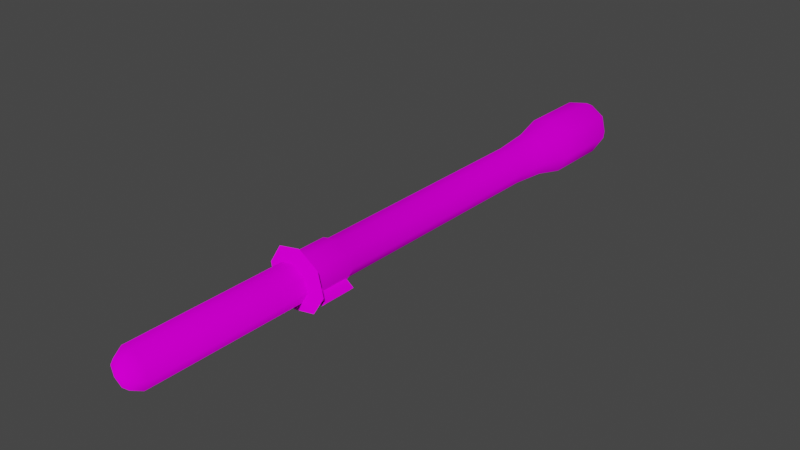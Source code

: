 # Source: w_StunStick.blend  (saved by Blender 3.6.11; exported with 4.5.12 LTS)
import bpy
from mathutils import Matrix  # noqa: F401  (used for matrix-valued properties, if any)

bpy.ops.wm.read_factory_settings(use_empty=True)
scene = bpy.context.scene
scene.name = 'Stunbaton_reference'

# ---- images (referenced by path relative to the original .blend; pixels are not part of the script)
import os
ASSET_DIR = os.environ.get("B2B_ASSET_DIR", "")  # directory of the original .blend (textures are referenced by path, not embedded)
HERE = os.path.dirname(os.path.abspath(__file__))  # packed textures are extracted next to this script under _unpacked/

def load_image(name, relpath, width, height, colorspace="sRGB"):
    """Load a texture the original file referenced (path relative to the .blend, or extracted next to this script)."""
    p = next((c for c in (os.path.join(HERE, relpath), os.path.join(ASSET_DIR, relpath)) if relpath and os.path.exists(c)), "")
    if p:
        img = bpy.data.images.load(p, check_existing=True)
        img.name = name
    else:  # same state as the original file: an image datablock whose file is absent (Cycles renders it pink)
        img = bpy.data.images.new(name, width, height)
        img.source = "FILE"
        img.filepath = "//" + (relpath or name)
    img.colorspace_settings.name = colorspace
    return img
img_stunbaton_png = load_image('stunbaton.png', 'stunbaton.png', 1024, 1024, 'sRGB')

# ---- materials (node trees are filled in below, after node groups)
mat_stunbaton = bpy.data.materials.new('stunbaton')
mat_stunbaton.use_transparent_shadow = False
mat_stunbaton.diffuse_color = (0.5608, 0.9698, 0.4529, 1.0)

# ---- material node trees
mat_stunbaton.use_nodes = True; mat_stunbaton.node_tree.nodes.clear()
_N = mat_stunbaton.node_tree.nodes; _L = mat_stunbaton.node_tree.links
n0 = _N.new('ShaderNodeBsdfPrincipled'); n0.name = 'Principled BSDF'; n0.location = (10, 300)
n0.distribution = 'GGX'
n0.subsurface_method = 'RANDOM_WALK_SKIN'
n0.inputs[3].default_value = 1.45
n0.inputs[13].default_value = 0.0
n0.inputs[27].default_value = (0.0, 0.0, 0.0, 1.0)
n0.inputs[28].default_value = 1.0
n1 = _N.new('ShaderNodeOutputMaterial'); n1.name = 'Material Output'; n1.location = (300, 300)
n2 = _N.new('ShaderNodeTexImage'); n2.name = 'Image Texture'; n2.location = (-280, 280)
n2.image = img_stunbaton_png
_L.new(n0.outputs[0], n1.inputs[0])
_L.new(n2.outputs[0], n0.inputs[0])
n1.is_active_output = True

# ---- world
world_world = bpy.data.worlds.new('World'); scene.world = world_world
world_world.use_nodes = True; world_world.node_tree.nodes.clear()
_N = world_world.node_tree.nodes; _L = world_world.node_tree.links
n0 = _N.new('ShaderNodeOutputWorld'); n0.name = 'World Output'; n0.location = (300, 300)
n1 = _N.new('ShaderNodeBackground'); n1.name = 'Background'; n1.location = (10, 300)
n1.inputs[0].default_value = (0.05088, 0.05088, 0.05088, 1.0)
_L.new(n1.outputs[0], n0.inputs[0])
n0.is_active_output = True
world_world.color = (0.05088, 0.05088, 0.05088)
world_world.use_sun_shadow = False
world_world.sun_shadow_jitter_overblur = 0.0

# ---- meshes
me_stunbaton_reference = bpy.data.meshes.new('Stunbaton_reference')
me_stunbaton_reference.from_pydata([(1.277, -2.345, -0.07401), (1.223, -3.554, -0.1096), (1.097, -2.332, -0.2452), (1.043, -3.541, -0.2806), (0.7646, 11.49, -0.1045), (0.3085, 11.95, 0.4891), (0.8285, 11.94, 0.1557), (0.6605, 9.138, -0.1741), (-0.02115, 9.155, 0.2628), (0.08292, 11.51, 0.3324), (0.1759, 11.94, 1.092), (-0.09092, 11.49, 1.123), (0.5084, 11.91, 1.612), (0.3449, 11.45, 1.805), (1.111, 11.88, 1.744), (1.135, 11.41, 1.978), (1.631, 11.86, 1.411), (1.817, 11.4, 1.541), (1.764, 11.88, 0.8075), (1.991, 11.41, 0.7498), (1.431, 11.91, 0.2876), (1.555, 11.45, 0.06838), (1.451, 9.098, -0.001242), (-0.195, 9.139, 1.054), (0.2408, 9.1, 1.735), (1.031, 9.06, 1.908), (1.713, 9.043, 1.471), (1.886, 9.058, 0.6802), (1.041, -2.067, 0.4141), (0.7531, -2.041, -0.0361), (1.144, 6.8, 0.2253), (1.432, 6.774, 0.6756), (1.263, 8.079, 0.1732), (1.596, 8.049, 0.6941), (0.9262, -2.077, 0.9366), (1.317, 6.764, 1.198), (0.4758, -2.066, 1.225), (0.8666, 6.775, 1.487), (-0.04627, -2.039, 1.111), (0.3445, 6.801, 1.373), (-0.3342, -2.013, 0.6609), (0.05655, 6.827, 0.9223), (-0.2194, -2.003, 0.1384), (0.1714, 6.838, 0.3998), (0.231, -2.014, -0.1503), (0.6218, 6.826, 0.1111), (0.1381, 8.123, 0.3751), (0.6591, 8.11, 0.0411), (0.00528, 8.111, 0.9795), (0.3384, 8.081, 1.5), (0.9423, 8.05, 1.632), (1.463, 8.037, 1.299), (0.907, -3.546, 0.1111), (0.769, -3.534, -0.1046), (0.8228, -2.325, -0.06931), (0.961, -2.338, 0.1467), (1.057, -3.686, 0.3507), (0.7324, -3.656, -0.1567), (0.4085, -9.836, -0.2666), (0.6965, -9.862, 0.1836), (0.4736, -10.23, 0.2095), (0.2721, -10.21, -0.1056), (-0.1135, -9.809, -0.3809), (-0.3062, -3.968, 0.08025), (0.1442, -3.979, -0.2084), (-0.5639, -9.798, -0.09216), (-0.4211, -3.978, 0.6028), (-0.6788, -9.808, 0.4303), (-0.1331, -4.004, 1.053), (-0.3908, -9.834, 0.8806), (0.389, -4.031, 1.167), (0.1313, -9.861, 0.9948), (0.8393, -4.042, 0.8785), (0.5816, -9.872, 0.7061), (0.9542, -4.032, 0.356), (0.6662, -4.006, -0.09421), (-0.09339, -10.19, -0.1856), (-0.01533, -10.38, 0.2908), (0.3932, -10.24, 0.5753), (0.07797, -10.23, 0.7774), (-0.2875, -10.21, 0.6974), (-0.489, -10.19, 0.3822), (-0.4087, -10.18, 0.01649), (0.2084, -2.167, -0.2431), (-0.2997, -2.154, 0.08258), (-0.4293, -2.166, 0.6721), (-0.1044, -2.195, 1.18), (0.4846, -2.225, 1.309), (0.9927, -2.238, 0.9832), (1.122, -2.226, 0.3937), (0.7974, -2.197, -0.1142), (0.1441, -3.626, -0.2854), (0.9275, -3.697, 0.9395), (0.4199, -3.684, 1.265), (-0.1684, -3.655, 1.136), (-0.4929, -3.625, 0.6287), (-0.3635, -3.614, 0.03993), (-0.6866, -3.737, -0.1851), (0.07003, -3.756, -0.6701), (-0.8796, -3.754, 0.6927), (-0.3958, -3.798, 1.449), (0.4813, -3.842, 1.641), (1.238, -3.861, 1.156), (1.431, -3.844, 0.2782), (0.9471, -3.8, -0.4782)], [], [(0, 1, 2), (3, 2, 1), (4, 5, 6), (7, 8, 9), (7, 9, 4), (4, 9, 5), (9, 10, 5), (9, 11, 10), (11, 12, 10), (11, 13, 12), (13, 14, 12), (13, 15, 14), (15, 16, 14), (15, 17, 16), (17, 18, 16), (17, 19, 18), (19, 20, 18), (19, 21, 20), (21, 6, 20), (21, 4, 6), (22, 4, 21), (22, 7, 4), (8, 11, 9), (8, 23, 11), (23, 13, 11), (23, 24, 13), (24, 15, 13), (24, 25, 15), (25, 17, 15), (25, 26, 17), (26, 19, 17), (26, 27, 19), (27, 21, 19), (27, 22, 21), (28, 29, 30), (31, 32, 33), (31, 30, 32), (28, 30, 31), (34, 28, 31), (34, 31, 35), (36, 34, 35), (36, 35, 37), (38, 36, 37), (38, 37, 39), (40, 38, 39), (40, 39, 41), (42, 40, 41), (42, 41, 43), (44, 42, 43), (44, 43, 45), (45, 43, 46), (45, 46, 47), (43, 48, 46), (43, 41, 48), (41, 49, 48), (41, 39, 49), (39, 50, 49), (39, 37, 50), (37, 51, 50), (37, 35, 51), (35, 33, 51), (35, 31, 33), (47, 8, 7), (47, 46, 8), (46, 23, 8), (46, 48, 23), (48, 24, 23), (48, 49, 24), (49, 25, 24), (49, 50, 25), (50, 26, 25), (50, 51, 26), (51, 27, 26), (51, 33, 27), (33, 22, 27), (33, 32, 22), (32, 7, 22), (32, 47, 7), (30, 47, 32), (30, 45, 47), (29, 45, 30), (29, 44, 45), (3, 1, 52), (52, 53, 3), (2, 3, 53), (53, 54, 2), (0, 2, 54), (54, 55, 0), (1, 0, 55), (55, 52, 1), (53, 52, 56), (56, 57, 53), (58, 59, 60), (60, 61, 58), (62, 63, 64), (62, 65, 63), (65, 66, 63), (65, 67, 66), (67, 68, 66), (67, 69, 68), (69, 70, 68), (69, 71, 70), (71, 72, 70), (71, 73, 72), (73, 74, 72), (73, 59, 74), (59, 75, 74), (59, 58, 75), (58, 64, 75), (58, 62, 64), (62, 58, 61), (61, 76, 62), (77, 76, 61), (77, 61, 60), (77, 60, 78), (78, 60, 59), (59, 73, 78), (79, 78, 73), (73, 71, 79), (80, 79, 71), (71, 69, 80), (81, 80, 69), (69, 67, 81), (82, 81, 67), (67, 65, 82), (76, 82, 65), (65, 62, 76), (77, 82, 76), (77, 81, 82), (77, 80, 81), (77, 79, 80), (77, 78, 79), (44, 83, 42), (84, 42, 83), (42, 84, 40), (85, 40, 84), (40, 85, 38), (86, 38, 85), (38, 86, 36), (87, 36, 86), (36, 87, 34), (88, 34, 87), (34, 88, 28), (89, 28, 88), (28, 89, 29), (90, 29, 89), (91, 83, 57), (90, 57, 83), (83, 44, 90), (29, 90, 44), (54, 53, 57), (57, 90, 54), (55, 54, 90), (90, 89, 55), (52, 55, 89), (89, 56, 52), (56, 89, 92), (88, 92, 89), (92, 88, 93), (87, 93, 88), (93, 87, 94), (86, 94, 87), (94, 86, 95), (85, 95, 86), (95, 85, 96), (84, 96, 85), (96, 84, 91), (83, 91, 84), (20, 16, 18), (20, 14, 16), (20, 12, 14), (20, 10, 12), (20, 5, 10), (20, 6, 5), (64, 97, 98), (64, 63, 97), (63, 99, 97), (63, 66, 99), (66, 100, 99), (66, 68, 100), (68, 101, 100), (68, 70, 101), (70, 102, 101), (70, 72, 102), (72, 103, 102), (72, 74, 103), (74, 104, 103), (74, 75, 104), (75, 98, 104), (75, 64, 98), (98, 96, 91), (98, 97, 96), (97, 95, 96), (97, 99, 95), (99, 94, 95), (99, 100, 94), (100, 93, 94), (100, 101, 93), (101, 92, 93), (101, 102, 92), (102, 56, 92), (102, 103, 56), (103, 57, 56), (103, 104, 57), (104, 91, 57), (104, 98, 91)])
me_stunbaton_reference.polygons.foreach_set('use_smooth', [True] * 206)
_k = set([(0, 1), (0, 2), (0, 55), (1, 3), (1, 52), (2, 3), (2, 54), (3, 53), (5, 6), (5, 10), (6, 20), (10, 12), (12, 14), (14, 16), (16, 18), (18, 20), (52, 53), (52, 55), (53, 54), (54, 55), (56, 57), (56, 92), (57, 91), (63, 64), (63, 66), (64, 75), (66, 68), (68, 70), (70, 72), (72, 74), (74, 75), (91, 96), (92, 93), (93, 94), (94, 95), (95, 96), (97, 98), (97, 99), (98, 104), (99, 100), (100, 101), (101, 102), (102, 103), (103, 104)])
me_stunbaton_reference.attributes.new('sharp_edge', 'BOOLEAN', 'EDGE').data.foreach_set('value', [ (min(e.vertices), max(e.vertices)) in _k for e in me_stunbaton_reference.edges])
_uv = me_stunbaton_reference.uv_layers.new(name='Float2')
_uv.uv.foreach_set('vector', [0.8119, 0.9835, 0.8119, 0.8912, 0.8491, 0.9835, 0.8491, 0.8912, 0.8491, 0.9835, 0.8119, 0.8912, 0.0, 0.8791, 0.125, 0.9045, 0.0, 0.9045, 0.0, 0.7475, 0.125, 0.7475, 0.125, 0.8791, 0.0, 0.7475, 0.125, 0.8791, 0.0, 0.8791, 0.0, 0.8791, 0.125, 0.8791, 0.125, 0.9045, 0.125, 0.8791, 0.25, 0.9045, 0.125, 0.9045, 0.125, 0.8791, 0.25, 0.8791, 0.25, 0.9045, 0.25, 0.8791, 0.375, 0.9045, 0.25, 0.9045, 0.25, 0.8791, 0.375, 0.8791, 0.375, 0.9045, 0.375, 0.8791, 0.5, 0.9045, 0.375, 0.9045, 0.375, 0.8791, 0.5, 0.8791, 0.5, 0.9045, 0.5, 0.8791, 0.625, 0.9045, 0.5, 0.9045, 0.5, 0.8791, 0.625, 0.8791, 0.625, 0.9045, 0.625, 0.8791, 0.75, 0.9045, 0.625, 0.9045, 0.625, 0.8791, 0.75, 0.8791, 0.75, 0.9045, 0.75, 0.8791, 0.875, 0.9045, 0.75, 0.9045, 0.75, 0.8791, 0.875, 0.8791, 0.875, 0.9045, 0.875, 0.8791, 1.0, 0.9045, 0.875, 0.9045, 0.875, 0.8791, 1.0, 0.8791, 1.0, 0.9045, 0.875, 0.7475, 1.0, 0.8791, 0.875, 0.8791, 0.875, 0.7475, 1.0, 0.7475, 1.0, 0.8791, 0.125, 0.7475, 0.25, 0.8791, 0.125, 0.8791, 0.125, 0.7475, 0.25, 0.7475, 0.25, 0.8791, 0.25, 0.7475, 0.375, 0.8791, 0.25, 0.8791, 0.25, 0.7475, 0.375, 0.7475, 0.375, 0.8791, 0.375, 0.7475, 0.5, 0.8791, 0.375, 0.8791, 0.375, 0.7475, 0.5, 0.7475, 0.5, 0.8791, 0.5, 0.7475, 0.625, 0.8791, 0.5, 0.8791, 0.5, 0.7475, 0.625, 0.7475, 0.625, 0.8791, 0.625, 0.7475, 0.75, 0.8791, 0.625, 0.8791, 0.625, 0.7475, 0.75, 0.7475, 0.75, 0.8791, 0.75, 0.7475, 0.875, 0.8791, 0.75, 0.8791, 0.75, 0.7475, 0.875, 0.7475, 0.875, 0.8791, 0.75, 0.2524, 0.875, 0.2524, 0.875, 0.6084, 0.75, 0.6084, 0.875, 0.6599, 0.75, 0.6599, 0.75, 0.6084, 0.875, 0.6084, 0.875, 0.6599, 0.75, 0.2524, 0.875, 0.6084, 0.75, 0.6084, 0.625, 0.2524, 0.75, 0.2524, 0.75, 0.6084, 0.625, 0.2524, 0.75, 0.6084, 0.625, 0.6084, 0.5, 0.2524, 0.625, 0.2524, 0.625, 0.6084, 0.5, 0.2524, 0.625, 0.6084, 0.5, 0.6084, 0.375, 0.2524, 0.5, 0.2524, 0.5, 0.6084, 0.375, 0.2524, 0.5, 0.6084, 0.375, 0.6084, 0.25, 0.2524, 0.375, 0.2524, 0.375, 0.6084, 0.25, 0.2524, 0.375, 0.6084, 0.25, 0.6084, 0.125, 0.2524, 0.25, 0.2524, 0.25, 0.6084, 0.125, 0.2524, 0.25, 0.6084, 0.125, 0.6084, 0.0, 0.2524, 0.125, 0.2524, 0.125, 0.6084, 0.0, 0.2524, 0.125, 0.6084, 0.0, 0.6084, 0.0, 0.6084, 0.125, 0.6084, 0.125, 0.6599, 0.0, 0.6084, 0.125, 0.6599, 0.0, 0.6599, 0.125, 0.6084, 0.25, 0.6599, 0.125, 0.6599, 0.125, 0.6084, 0.25, 0.6084, 0.25, 0.6599, 0.25, 0.6084, 0.375, 0.6599, 0.25, 0.6599, 0.25, 0.6084, 0.375, 0.6084, 0.375, 0.6599, 0.375, 0.6084, 0.5, 0.6599, 0.375, 0.6599, 0.375, 0.6084, 0.5, 0.6084, 0.5, 0.6599, 0.5, 0.6084, 0.625, 0.6599, 0.5, 0.6599, 0.5, 0.6084, 0.625, 0.6084, 0.625, 0.6599, 0.625, 0.6084, 0.75, 0.6599, 0.625, 0.6599, 0.625, 0.6084, 0.75, 0.6084, 0.75, 0.6599, 0.0, 0.6599, 0.125, 0.701, 0.0, 0.701, 0.0, 0.6599, 0.125, 0.6599, 0.125, 0.701, 0.125, 0.6599, 0.25, 0.701, 0.125, 0.701, 0.125, 0.6599, 0.25, 0.6599, 0.25, 0.701, 0.25, 0.6599, 0.375, 0.701, 0.25, 0.701, 0.25, 0.6599, 0.375, 0.6599, 0.375, 0.701, 0.375, 0.6599, 0.5, 0.701, 0.375, 0.701, 0.375, 0.6599, 0.5, 0.6599, 0.5, 0.701, 0.5, 0.6599, 0.625, 0.701, 0.5, 0.701, 0.5, 0.6599, 0.625, 0.6599, 0.625, 0.701, 0.625, 0.6599, 0.75, 0.701, 0.625, 0.701, 0.625, 0.6599, 0.75, 0.6599, 0.75, 0.701, 0.75, 0.6599, 0.875, 0.701, 0.75, 0.701, 0.75, 0.6599, 0.875, 0.6599, 0.875, 0.701, 0.875, 0.6599, 1.0, 0.701, 0.875, 0.701, 0.875, 0.6599, 1.0, 0.6599, 1.0, 0.701, 0.875, 0.6084, 1.0, 0.6599, 0.875, 0.6599, 0.875, 0.6084, 1.0, 0.6084, 1.0, 0.6599, 0.875, 0.2524, 1.0, 0.6084, 0.875, 0.6084, 0.875, 0.2524, 1.0, 0.2524, 1.0, 0.6084, 0.8487, 0.3393, 0.8129, 0.3393, 0.8098, 0.3393, 0.8098, 0.3393, 0.864, 0.3393, 0.8487, 0.3393, 0.8491, 0.9835, 0.8491, 0.8912, 0.8711, 0.8912, 0.8711, 0.8912, 0.8711, 0.9835, 0.8491, 0.9835, 0.8119, 0.9835, 0.8491, 0.9835, 0.8711, 0.9835, 0.8711, 0.9835, 0.8127, 0.9835, 0.8119, 0.9835, 0.8119, 0.8912, 0.8119, 0.9835, 0.8127, 0.9835, 0.8127, 0.9835, 0.8127, 0.8912, 0.8119, 0.8912, 0.864, 0.3393, 0.8098, 0.3393, 0.75, 0.3331, 0.75, 0.3331, 0.875, 0.3331, 0.864, 0.3393, 0.875, 0.02021, 0.75, 0.02021, 0.75, 0.005214, 0.75, 0.005214, 0.875, 0.005214, 0.875, 0.02021, 0.0, 0.02021, 0.125, 0.2533, 0.0, 0.2533, 0.0, 0.02021, 0.125, 0.02021, 0.125, 0.2533, 0.125, 0.02021, 0.25, 0.2533, 0.125, 0.2533, 0.125, 0.02021, 0.25, 0.02021, 0.25, 0.2533, 0.25, 0.02021, 0.375, 0.2533, 0.25, 0.2533, 0.25, 0.02021, 0.375, 0.02021, 0.375, 0.2533, 0.375, 0.02021, 0.5, 0.2533, 0.375, 0.2533, 0.375, 0.02021, 0.5, 0.02021, 0.5, 0.2533, 0.5, 0.02021, 0.625, 0.2533, 0.5, 0.2533, 0.5, 0.02021, 0.625, 0.02021, 0.625, 0.2533, 0.625, 0.02021, 0.75, 0.2533, 0.625, 0.2533, 0.625, 0.02021, 0.75, 0.02021, 0.75, 0.2533, 0.75, 0.02021, 0.875, 0.2533, 0.75, 0.2533, 0.75, 0.02021, 0.875, 0.02021, 0.875, 0.2533, 0.875, 0.02021, 1.0, 0.2533, 0.875, 0.2533, 0.875, 0.02021, 1.0, 0.02021, 1.0, 0.2533, 1.0, 0.02021, 0.875, 0.02021, 0.875, 0.005214, 0.875, 0.005214, 1.0, 0.005214, 1.0, 0.02021, 0.5, -0.001674, 1.0, 0.005214, 0.875, 0.005214, 0.5, -0.001674, 0.875, 0.005214, 0.75, 0.005214, 0.5, -0.001674, 0.75, 0.005214, 0.625, 0.005214, 0.625, 0.005214, 0.75, 0.005214, 0.75, 0.02021, 0.75, 0.02021, 0.625, 0.02021, 0.625, 0.005214, 0.5, 0.005214, 0.625, 0.005214, 0.625, 0.02021, 0.625, 0.02021, 0.5, 0.02021, 0.5, 0.005214, 0.375, 0.005214, 0.5, 0.005214, 0.5, 0.02021, 0.5, 0.02021, 0.375, 0.02021, 0.375, 0.005214, 0.25, 0.005214, 0.375, 0.005214, 0.375, 0.02021, 0.375, 0.02021, 0.25, 0.02021, 0.25, 0.005214, 0.125, 0.005214, 0.25, 0.005214, 0.25, 0.02021, 0.25, 0.02021, 0.125, 0.02021, 0.125, 0.005214, 0.0, 0.005214, 0.125, 0.005214, 0.125, 0.02021, 0.125, 0.02021, 0.0, 0.02021, 0.0, 0.005214, 0.5, -0.001674, 0.125, 0.005214, 0.0, 0.005214, 0.5, -0.001674, 0.25, 0.005214, 0.125, 0.005214, 0.5, -0.001674, 0.375, 0.005214, 0.25, 0.005214, 0.5, -0.001674, 0.5, 0.005214, 0.375, 0.005214, 0.5, -0.001674, 0.625, 0.005214, 0.5, 0.005214, 0.03098, 1.005, 0.02754, 0.993, 0.1529, 1.005, 0.1512, 0.993, 0.1529, 1.005, 0.02754, 0.993, 0.1529, 1.005, 0.1512, 0.993, 0.25, 1.005, 0.25, 0.993, 0.25, 1.005, 0.1512, 0.993, 0.25, 1.005, 0.25, 0.993, 0.3471, 1.005, 0.3488, 0.993, 0.3471, 1.005, 0.25, 0.993, 0.3471, 1.005, 0.3488, 0.993, 0.469, 1.005, 0.4725, 0.993, 0.469, 1.005, 0.3488, 0.993, 0.469, 1.005, 0.4725, 0.993, 0.6142, 1.005, 0.617, 0.993, 0.6142, 1.005, 0.4725, 0.993, 0.6142, 1.005, 0.617, 0.993, 0.75, 1.005, 0.75, 0.993, 0.75, 1.005, 0.617, 0.993, 0.75, 1.005, 0.75, 0.993, 0.8858, 1.005, 0.883, 0.993, 0.8858, 1.005, 0.75, 0.993, 0.02757, 0.8817, 0.02754, 0.993, -0.117, 0.8817, -0.117, 0.993, -0.117, 0.8817, 0.02754, 0.993, 0.02754, 0.993, 0.03098, 1.005, -0.117, 0.993, -0.1142, 1.005, -0.117, 0.993, 0.03098, 1.005, 0.8711, 0.9835, 0.8711, 0.8912, 0.883, 0.8817, 0.883, 0.8817, 0.883, 0.993, 0.8711, 0.9835, 0.8127, 0.9835, 0.8711, 0.9835, 0.883, 0.993, 0.883, 0.993, 0.75, 0.993, 0.8127, 0.9835, 0.8127, 0.8912, 0.8127, 0.9835, 0.75, 0.993, 0.75, 0.993, 0.75, 0.8817, 0.8127, 0.8912, 0.75, 0.8817, 0.75, 0.993, 0.617, 0.8817, 0.617, 0.993, 0.617, 0.8817, 0.75, 0.993, 0.617, 0.8817, 0.617, 0.993, 0.4724, 0.8817, 0.4725, 0.993, 0.4724, 0.8817, 0.617, 0.993, 0.4724, 0.8817, 0.4725, 0.993, 0.3488, 0.8817, 0.3488, 0.993, 0.3488, 0.8817, 0.4725, 0.993, 0.3488, 0.8817, 0.3488, 0.993, 0.25, 0.8817, 0.25, 0.993, 0.25, 0.8817, 0.3488, 0.993, 0.25, 0.8817, 0.25, 0.993, 0.1512, 0.8817, 0.1512, 0.993, 0.1512, 0.8817, 0.25, 0.993, 0.1512, 0.8817, 0.1512, 0.993, 0.02757, 0.8817, 0.02754, 0.993, 0.02757, 0.8817, 0.1512, 0.993, 0.875, 0.9995, 0.625, 0.9995, 0.75, 0.9995, 0.875, 0.9995, 0.5, 0.9995, 0.625, 0.9995, 0.875, 0.9995, 0.375, 0.9995, 0.5, 0.9995, -0.125, 0.9995, 0.25, 0.9995, 0.375, 0.9995, -0.125, 0.9995, 0.125, 0.9995, 0.25, 0.9995, -0.125, 0.9995, 0.0, 0.9995, 0.125, 0.9995, 0.0, 0.3159, 0.125, 0.326, 0.0, 0.326, 0.0, 0.3159, 0.125, 0.3159, 0.125, 0.326, 0.125, 0.3159, 0.25, 0.326, 0.125, 0.326, 0.125, 0.3159, 0.25, 0.3159, 0.25, 0.326, 0.25, 0.3159, 0.375, 0.326, 0.25, 0.326, 0.25, 0.3159, 0.375, 0.3159, 0.375, 0.326, 0.375, 0.3159, 0.5, 0.326, 0.375, 0.326, 0.375, 0.3159, 0.5, 0.3159, 0.5, 0.326, 0.5, 0.3159, 0.625, 0.326, 0.5, 0.326, 0.5, 0.3159, 0.625, 0.3159, 0.625, 0.326, 0.625, 0.3159, 0.75, 0.326, 0.625, 0.326, 0.625, 0.3159, 0.75, 0.3159, 0.75, 0.326, 0.75, 0.3159, 0.875, 0.326, 0.75, 0.326, 0.75, 0.3159, 0.875, 0.3159, 0.875, 0.326, 0.875, 0.3159, 1.0, 0.326, 0.875, 0.326, 0.875, 0.3159, 1.0, 0.3159, 1.0, 0.326, 0.0, 0.326, 0.125, 0.3331, 0.0, 0.3331, 0.0, 0.326, 0.125, 0.326, 0.125, 0.3331, 0.125, 0.326, 0.25, 0.3331, 0.125, 0.3331, 0.125, 0.326, 0.25, 0.326, 0.25, 0.3331, 0.25, 0.326, 0.375, 0.3331, 0.25, 0.3331, 0.25, 0.326, 0.375, 0.326, 0.375, 0.3331, 0.375, 0.326, 0.5, 0.3331, 0.375, 0.3331, 0.375, 0.326, 0.5, 0.326, 0.5, 0.3331, 0.5, 0.326, 0.625, 0.3331, 0.5, 0.3331, 0.5, 0.326, 0.625, 0.326, 0.625, 0.3331, 0.625, 0.326, 0.75, 0.3331, 0.625, 0.3331, 0.625, 0.326, 0.75, 0.326, 0.75, 0.3331, 0.75, 0.326, 0.875, 0.3331, 0.75, 0.3331, 0.75, 0.326, 0.875, 0.326, 0.875, 0.3331, 0.875, 0.326, 1.0, 0.3331, 0.875, 0.3331, 0.875, 0.326, 1.0, 0.326, 1.0, 0.3331])
me_stunbaton_reference.materials.append(mat_stunbaton)
me_stunbaton_reference.update()
me_stunbaton_reference.normals_split_custom_set([tuple(v) for v in zip(*[iter([0.98, 0.1861, -0.07012, 0.98, 0.1861, -0.07021, 0.98, 0.1861, -0.07019, 0.98, 0.1861, -0.07031, 0.98, 0.1861, -0.07019, 0.98, 0.1861, -0.07021, 0.4342, 0.7752, -0.4588, -0.2395, 0.9674, 0.0823, 0.4858, 0.8376, -0.2497, 0.5747, 0.3151, -0.7552, -0.9111, 0.3717, 0.1784, -0.5376, 0.8304, 0.1461, 0.5747, 0.3151, -0.7552, -0.5376, 0.8304, 0.1461, 0.4342, 0.7752, -0.4588, 0.4342, 0.7752, -0.4588, -0.5376, 0.8304, 0.1461, -0.2395, 0.9674, 0.0823, -0.5376, 0.8304, 0.1461, -0.3807, 0.675, 0.632, -0.2395, 0.9674, 0.0823, -0.5376, 0.8304, 0.1461, -0.465, 0.4713, 0.7494, -0.3807, 0.675, 0.632, -0.465, 0.4713, 0.7494, -0.09206, 0.4767, 0.8742, -0.3807, 0.675, 0.632, -0.465, 0.4713, 0.7494, -0.07351, 0.3131, 0.9469, -0.09206, 0.4767, 0.8742, -0.07351, 0.3131, 0.9469, 0.2815, 0.3868, 0.8781, -0.09206, 0.4767, 0.8742, -0.07351, 0.3131, 0.9469, 0.3439, 0.2481, 0.9056, 0.2815, 0.3868, 0.8781, 0.3439, 0.2481, 0.9056, 0.6142, 0.3666, 0.6988, 0.2815, 0.3868, 0.8781, 0.3439, 0.2481, 0.9056, 0.694, 0.2379, 0.6795, 0.6142, 0.3666, 0.6988, 0.694, 0.2379, 0.6795, 0.8255, 0.412, 0.3857, 0.6142, 0.3666, 0.6988, 0.694, 0.2379, 0.6795, 0.9057, 0.283, 0.3157, 0.8255, 0.412, 0.3857, 0.9057, 0.283, 0.3157, 0.8342, 0.5514, 0.01096, 0.8255, 0.412, 0.3857, 0.9057, 0.283, 0.3157, 0.8981, 0.4223, -0.1231, 0.8342, 0.5514, 0.01096, 0.8981, 0.4223, -0.1231, 0.4858, 0.8376, -0.2497, 0.8342, 0.5514, 0.01096, 0.8981, 0.4223, -0.1231, 0.4342, 0.7752, -0.4588, 0.4858, 0.8376, -0.2497, 0.9799, 0.1009, -0.1721, 0.4342, 0.7752, -0.4588, 0.8981, 0.4223, -0.1231, 0.9799, 0.1009, -0.1721, 0.5747, 0.3151, -0.7552, 0.4342, 0.7752, -0.4588, -0.9111, 0.3717, 0.1784, -0.465, 0.4713, 0.7494, -0.5376, 0.8304, 0.1461, -0.9111, 0.3717, 0.1784, -0.5491, 0.1426, 0.8235, -0.465, 0.4713, 0.7494, -0.5491, 0.1426, 0.8235, -0.07351, 0.3131, 0.9469, -0.465, 0.4713, 0.7494, -0.5491, 0.1426, 0.8235, -0.09206, 0.07132, 0.9932, -0.07351, 0.3131, 0.9469, -0.09206, 0.07132, 0.9932, 0.3439, 0.2481, 0.9056, -0.07351, 0.3131, 0.9469, -0.09206, 0.07132, 0.9932, 0.3511, 0.03872, 0.9356, 0.3439, 0.2481, 0.9056, 0.3511, 0.03872, 0.9356, 0.694, 0.2379, 0.6795, 0.3439, 0.2481, 0.9056, 0.3511, 0.03872, 0.9356, 0.7182, 0.02935, 0.6952, 0.694, 0.2379, 0.6795, 0.7182, 0.02935, 0.6952, 0.9057, 0.283, 0.3157, 0.694, 0.2379, 0.6795, 0.7182, 0.02935, 0.6952, 0.9489, 0.04424, 0.3125, 0.9057, 0.283, 0.3157, 0.9489, 0.04424, 0.3125, 0.8981, 0.4223, -0.1231, 0.9057, 0.283, 0.3157, 0.9489, 0.04424, 0.3125, 0.9799, 0.1009, -0.1721, 0.8981, 0.4223, -0.1231, 0.9066, 0.2895, 0.3072, 0.892, 0.4328, -0.1305, 0.97, 0.1732, -0.1706, 0.9455, 0.09497, 0.3113, 0.984, 0.05971, -0.1678, 0.9486, 0.01606, 0.316, 0.9455, 0.09497, 0.3113, 0.97, 0.1732, -0.1706, 0.984, 0.05971, -0.1678, 0.9066, 0.2895, 0.3072, 0.97, 0.1732, -0.1706, 0.9455, 0.09497, 0.3113, 0.6993, 0.2424, 0.6725, 0.9066, 0.2895, 0.3072, 0.9455, 0.09497, 0.3113, 0.6993, 0.2424, 0.6725, 0.9455, 0.09497, 0.3113, 0.7165, 0.07296, 0.6938, 0.3522, 0.2516, 0.9015, 0.6993, 0.2424, 0.6725, 0.7165, 0.07296, 0.6938, 0.3522, 0.2516, 0.9015, 0.7165, 0.07296, 0.6938, 0.3498, 0.08256, 0.9332, -0.0636, 0.3157, 0.9467, 0.3522, 0.2516, 0.9015, 0.3498, 0.08256, 0.9332, -0.0636, 0.3157, 0.9467, 0.3498, 0.08256, 0.9332, -0.09238, 0.1227, 0.9881, -0.4551, 0.4721, 0.755, -0.0636, 0.3157, 0.9467, -0.09238, 0.1227, 0.9881, -0.4551, 0.4721, 0.755, -0.09238, 0.1227, 0.9881, -0.543, 0.2169, 0.8112, -0.5384, 0.8262, 0.1656, -0.4551, 0.4721, 0.755, -0.543, 0.2169, 0.8112, -0.5384, 0.8262, 0.1656, -0.543, 0.2169, 0.8112, -0.8434, 0.5135, 0.1584, 0.4129, 0.7902, -0.4528, -0.5384, 0.8262, 0.1656, -0.8434, 0.5135, 0.1584, 0.4129, 0.7902, -0.4528, -0.8434, 0.5135, 0.1584, 0.5412, 0.4527, -0.7086, 0.5412, 0.4527, -0.7086, -0.8434, 0.5135, 0.1584, -0.9409, 0.2833, 0.1855, 0.5412, 0.4527, -0.7086, -0.9409, 0.2833, 0.1855, 0.5978, 0.2265, -0.769, -0.8434, 0.5135, 0.1584, -0.552, 0.1013, 0.8277, -0.9409, 0.2833, 0.1855, -0.8434, 0.5135, 0.1584, -0.543, 0.2169, 0.8112, -0.552, 0.1013, 0.8277, -0.543, 0.2169, 0.8112, -0.09339, 0.04303, 0.9947, -0.552, 0.1013, 0.8277, -0.543, 0.2169, 0.8112, -0.09238, 0.1227, 0.9881, -0.09339, 0.04303, 0.9947, -0.09238, 0.1227, 0.9881, 0.3495, 0.01469, 0.9368, -0.09339, 0.04303, 0.9947, -0.09238, 0.1227, 0.9881, 0.3498, 0.08256, 0.9332, 0.3495, 0.01469, 0.9368, 0.3498, 0.08256, 0.9332, 0.7167, 0.00529, 0.6974, 0.3495, 0.01469, 0.9368, 0.3498, 0.08256, 0.9332, 0.7165, 0.07296, 0.6938, 0.7167, 0.00529, 0.6974, 0.7165, 0.07296, 0.6938, 0.9486, 0.01606, 0.316, 0.7167, 0.00529, 0.6974, 0.7165, 0.07296, 0.6938, 0.9455, 0.09497, 0.3113, 0.9486, 0.01606, 0.316, 0.5978, 0.2265, -0.769, -0.9111, 0.3717, 0.1784, 0.5747, 0.3151, -0.7552, 0.5978, 0.2265, -0.769, -0.9409, 0.2833, 0.1855, -0.9111, 0.3717, 0.1784, -0.9409, 0.2833, 0.1855, -0.5491, 0.1426, 0.8235, -0.9111, 0.3717, 0.1784, -0.9409, 0.2833, 0.1855, -0.552, 0.1013, 0.8277, -0.5491, 0.1426, 0.8235, -0.552, 0.1013, 0.8277, -0.09206, 0.07132, 0.9932, -0.5491, 0.1426, 0.8235, -0.552, 0.1013, 0.8277, -0.09339, 0.04303, 0.9947, -0.09206, 0.07132, 0.9932, -0.09339, 0.04303, 0.9947, 0.3511, 0.03872, 0.9356, -0.09206, 0.07132, 0.9932, -0.09339, 0.04303, 0.9947, 0.3495, 0.01469, 0.9368, 0.3511, 0.03872, 0.9356, 0.3495, 0.01469, 0.9368, 0.7182, 0.02935, 0.6952, 0.3511, 0.03872, 0.9356, 0.3495, 0.01469, 0.9368, 0.7167, 0.00529, 0.6974, 0.7182, 0.02935, 0.6952, 0.7167, 0.00529, 0.6974, 0.9489, 0.04424, 0.3125, 0.7182, 0.02935, 0.6952, 0.7167, 0.00529, 0.6974, 0.9486, 0.01606, 0.316, 0.9489, 0.04424, 0.3125, 0.9486, 0.01606, 0.316, 0.9799, 0.1009, -0.1721, 0.9489, 0.04424, 0.3125, 0.9486, 0.01606, 0.316, 0.984, 0.05971, -0.1678, 0.9799, 0.1009, -0.1721, 0.984, 0.05971, -0.1678, 0.5747, 0.3151, -0.7552, 0.9799, 0.1009, -0.1721, 0.984, 0.05971, -0.1678, 0.5978, 0.2265, -0.769, 0.5747, 0.3151, -0.7552, 0.97, 0.1732, -0.1706, 0.5978, 0.2265, -0.769, 0.984, 0.05971, -0.1678, 0.97, 0.1732, -0.1706, 0.5412, 0.4527, -0.7086, 0.5978, 0.2265, -0.769, 0.892, 0.4328, -0.1305, 0.5412, 0.4527, -0.7086, 0.97, 0.1732, -0.1706, 0.892, 0.4328, -0.1305, 0.4129, 0.7902, -0.4528, 0.5412, 0.4527, -0.7086, 0.3683, -0.7285, 0.5776, 0.3684, -0.7285, 0.5776, 0.3683, -0.7285, 0.5776, 0.3683, -0.7285, 0.5776, 0.3683, -0.7285, 0.5776, 0.3683, -0.7285, 0.5776, -0.2895, 0.7743, -0.5627, -0.2895, 0.7743, -0.5627, -0.2895, 0.7743, -0.5627, -0.2895, 0.7743, -0.5627, -0.2895, 0.7743, -0.5627, -0.2895, 0.7743, -0.5627, 0.326, 0.828, 0.4562, 0.326, 0.828, 0.4562, 0.326, 0.828, 0.4562, 0.326, 0.828, 0.4562, 0.326, 0.828, 0.4562, 0.326, 0.828, 0.4562, 0.5644, 0.09723, 0.8198, 0.5644, 0.09723, 0.8198, 0.5644, 0.09723, 0.8198, 0.5644, 0.09723, 0.8198, 0.5644, 0.09728, 0.8198, 0.5644, 0.09723, 0.8198, 0.9847, 0.1549, 0.0801, 0.9846, 0.1551, 0.08041, 0.9715, 0.1369, 0.1935, 0.9715, 0.1369, 0.1935, 0.9737, 0.1969, -0.1148, 0.9847, 0.1549, 0.0801, 0.986, -0.03146, -0.1639, 0.9477, -0.04629, 0.3156, 0.8476, -0.4096, 0.3374, 0.8476, -0.4096, 0.3374, 0.8327, -0.5536, 0.01398, 0.986, -0.03146, -0.1639, 0.6205, 0.01351, -0.7841, -0.7302, 0.6781, -0.08325, 0.6733, 0.431, -0.6008, 0.6205, 0.01351, -0.7841, -0.97, 0.05445, 0.2369, -0.7302, 0.6781, -0.08325, -0.97, 0.05445, 0.2369, -0.6077, 0.2879, 0.7401, -0.7302, 0.6781, -0.08325, -0.97, 0.05445, 0.2369, -0.5413, 0.006433, 0.8408, -0.6077, 0.2879, 0.7401, -0.5413, 0.006433, 0.8408, -0.1705, 0.1632, 0.9718, -0.6077, 0.2879, 0.7401, -0.5413, 0.006433, 0.8408, -0.08413, -0.02076, 0.9962, -0.1705, 0.1632, 0.9718, -0.08413, -0.02076, 0.9962, 0.2763, 0.1115, 0.9546, -0.1705, 0.1632, 0.9718, -0.08413, -0.02076, 0.9962, 0.3547, -0.0391, 0.9342, 0.2763, 0.1115, 0.9546, 0.3547, -0.0391, 0.9342, 0.6597, 0.09628, 0.7453, 0.2763, 0.1115, 0.9546, 0.3547, -0.0391, 0.9342, 0.7179, -0.0481, 0.6944, 0.6597, 0.09628, 0.7453, 0.7179, -0.0481, 0.6944, 0.9156, 0.1151, 0.3852, 0.6597, 0.09628, 0.7453, 0.7179, -0.0481, 0.6944, 0.9477, -0.04629, 0.3156, 0.9156, 0.1151, 0.3852, 0.9477, -0.04629, 0.3156, 0.9788, 0.1887, -0.07967, 0.9156, 0.1151, 0.3852, 0.9477, -0.04629, 0.3156, 0.986, -0.03146, -0.1639, 0.9788, 0.1887, -0.07967, 0.986, -0.03146, -0.1639, 0.6733, 0.431, -0.6008, 0.9788, 0.1887, -0.07967, 0.986, -0.03146, -0.1639, 0.6205, 0.01351, -0.7841, 0.6733, 0.431, -0.6008, 0.6205, 0.01351, -0.7841, 0.986, -0.03146, -0.1639, 0.8327, -0.5536, 0.01398, 0.8327, -0.5536, 0.01398, 0.4089, -0.9085, -0.08637, 0.6205, 0.01351, -0.7841, 0.3687, -0.7285, 0.5773, 0.4089, -0.9085, -0.08637, 0.8327, -0.5536, 0.01398, 0.3687, -0.7285, 0.5773, 0.8327, -0.5536, 0.01398, 0.8476, -0.4096, 0.3374, 0.3687, -0.7285, 0.5773, 0.8476, -0.4096, 0.3374, 0.6802, -0.356, 0.6408, 0.6802, -0.356, 0.6408, 0.8476, -0.4096, 0.3374, 0.9477, -0.04629, 0.3156, 0.9477, -0.04629, 0.3156, 0.7179, -0.0481, 0.6944, 0.6802, -0.356, 0.6408, 0.3959, -0.3448, 0.8511, 0.6802, -0.356, 0.6408, 0.7179, -0.0481, 0.6944, 0.7179, -0.0481, 0.6944, 0.3547, -0.0391, 0.9342, 0.3959, -0.3448, 0.8511, 0.05348, -0.3736, 0.9261, 0.3959, -0.3448, 0.8511, 0.3547, -0.0391, 0.9342, 0.3547, -0.0391, 0.9342, -0.08413, -0.02076, 0.9962, 0.05348, -0.3736, 0.9261, -0.2674, -0.4801, 0.8355, 0.05348, -0.3736, 0.9261, -0.08413, -0.02076, 0.9962, -0.08413, -0.02076, 0.9962, -0.5413, 0.006433, 0.8408, -0.2674, -0.4801, 0.8355, -0.3537, -0.7902, 0.5005, -0.2674, -0.4801, 0.8355, -0.5413, 0.006433, 0.8408, -0.5413, 0.006433, 0.8408, -0.97, 0.05445, 0.2369, -0.3537, -0.7902, 0.5005, 0.4089, -0.9085, -0.08637, -0.3537, -0.7902, 0.5005, -0.97, 0.05445, 0.2369, -0.97, 0.05445, 0.2369, 0.6205, 0.01351, -0.7841, 0.4089, -0.9085, -0.08637, 0.3687, -0.7285, 0.5773, -0.3537, -0.7902, 0.5005, 0.4089, -0.9085, -0.08637, 0.3687, -0.7285, 0.5773, -0.2674, -0.4801, 0.8355, -0.3537, -0.7902, 0.5005, 0.3687, -0.7285, 0.5773, 0.05348, -0.3736, 0.9261, -0.2674, -0.4801, 0.8355, 0.3687, -0.7285, 0.5773, 0.3959, -0.3448, 0.8511, 0.05348, -0.3736, 0.9261, 0.3687, -0.7285, 0.5773, 0.6802, -0.356, 0.6408, 0.3959, -0.3448, 0.8511, 0.4129, 0.7902, -0.4528, 0.4326, 0.78, -0.4522, -0.5384, 0.8262, 0.1656, -0.53, 0.8353, 0.1464, -0.5384, 0.8262, 0.1656, 0.4326, 0.78, -0.4522, -0.5384, 0.8262, 0.1656, -0.53, 0.8353, 0.1464, -0.4551, 0.4721, 0.755, -0.4622, 0.4771, 0.7475, -0.4551, 0.4721, 0.755, -0.53, 0.8353, 0.1464, -0.4551, 0.4721, 0.755, -0.4622, 0.4771, 0.7475, -0.0636, 0.3157, 0.9467, -0.07282, 0.3177, 0.9454, -0.0636, 0.3157, 0.9467, -0.4622, 0.4771, 0.7475, -0.0636, 0.3157, 0.9467, -0.07282, 0.3177, 0.9454, 0.3522, 0.2516, 0.9015, 0.3436, 0.2522, 0.9046, 0.3522, 0.2516, 0.9015, -0.07282, 0.3177, 0.9454, 0.3522, 0.2516, 0.9015, 0.3436, 0.2522, 0.9046, 0.6993, 0.2424, 0.6725, 0.693, 0.2419, 0.6791, 0.6993, 0.2424, 0.6725, 0.3436, 0.2522, 0.9046, 0.6993, 0.2424, 0.6725, 0.693, 0.2419, 0.6791, 0.9066, 0.2895, 0.3072, 0.9322, 0.2571, 0.255, 0.9066, 0.2895, 0.3072, 0.693, 0.2419, 0.6791, 0.9066, 0.2895, 0.3072, 0.9322, 0.2571, 0.255, 0.892, 0.4328, -0.1305, 0.9192, 0.3823, -0.09462, 0.892, 0.4328, -0.1305, 0.9322, 0.2571, 0.255, 0.3027, 0.6224, -0.7218, 0.4326, 0.78, -0.4522, 0.9737, 0.1969, -0.1148, 0.9192, 0.3823, -0.09462, 0.9737, 0.1969, -0.1148, 0.4326, 0.78, -0.4522, 0.4326, 0.78, -0.4522, 0.4129, 0.7902, -0.4528, 0.9192, 0.3823, -0.09462, 0.892, 0.4328, -0.1305, 0.9192, 0.3823, -0.09462, 0.4129, 0.7902, -0.4528, 0.9846, 0.1551, 0.08036, 0.9847, 0.1549, 0.0801, 0.9737, 0.1969, -0.1148, 0.9737, 0.1969, -0.1148, 0.9192, 0.3823, -0.09462, 0.9846, 0.1551, 0.08036, 0.9847, 0.1549, 0.08035, 0.9846, 0.1551, 0.08036, 0.9192, 0.3823, -0.09462, 0.9192, 0.3823, -0.09462, 0.9322, 0.2571, 0.255, 0.9847, 0.1549, 0.08035, 0.9846, 0.1551, 0.08041, 0.9847, 0.1549, 0.08035, 0.9322, 0.2571, 0.255, 0.9322, 0.2571, 0.255, 0.9715, 0.1369, 0.1935, 0.9846, 0.1551, 0.08041, 0.9715, 0.1369, 0.1935, 0.9322, 0.2571, 0.255, 0.7668, 0.09821, 0.6344, 0.693, 0.2419, 0.6791, 0.7668, 0.09821, 0.6344, 0.9322, 0.2571, 0.255, 0.7668, 0.09821, 0.6344, 0.693, 0.2419, 0.6791, 0.4208, 0.1023, 0.9013, 0.3436, 0.2522, 0.9046, 0.4208, 0.1023, 0.9013, 0.693, 0.2419, 0.6791, 0.4208, 0.1023, 0.9013, 0.3436, 0.2522, 0.9046, -0.01148, 0.1396, 0.9901, -0.07282, 0.3177, 0.9454, -0.01148, 0.1396, 0.9901, 0.3436, 0.2522, 0.9046, -0.01148, 0.1396, 0.9901, -0.07282, 0.3177, 0.9454, -0.4619, 0.2296, 0.8567, -0.4622, 0.4771, 0.7475, -0.4619, 0.2296, 0.8567, -0.07282, 0.3177, 0.9454, -0.4619, 0.2296, 0.8567, -0.4622, 0.4771, 0.7475, -0.8043, 0.4886, 0.3382, -0.53, 0.8353, 0.1464, -0.8043, 0.4886, 0.3382, -0.4622, 0.4771, 0.7475, -0.8043, 0.4886, 0.3382, -0.53, 0.8353, 0.1464, 0.3027, 0.6224, -0.7218, 0.4326, 0.78, -0.4522, 0.3027, 0.6224, -0.7218, -0.53, 0.8353, 0.1464, 0.3257, 0.828, 0.4564, 0.3257, 0.828, 0.4564, 0.3257, 0.828, 0.4564, 0.3257, 0.828, 0.4564, 0.3257, 0.828, 0.4564, 0.3257, 0.828, 0.4564, 0.3257, 0.828, 0.4564, 0.3257, 0.828, 0.4564, 0.3257, 0.828, 0.4564, 0.3257, 0.828, 0.4564, 0.3257, 0.828, 0.4564, 0.3257, 0.828, 0.4564, 0.3257, 0.828, 0.4564, 0.3257, 0.828, 0.4564, 0.3257, 0.828, 0.4564, 0.3257, 0.828, 0.4564, 0.3257, 0.828, 0.4564, 0.3257, 0.828, 0.4564, 0.3563, -0.8821, 0.3082, 0.1341, -0.8811, 0.4535, 0.471, -0.8405, 0.2678, 0.3563, -0.8821, 0.3082, 0.0491, -0.8378, 0.5438, 0.1341, -0.8811, 0.4535, 0.0491, -0.8378, 0.5438, -0.004542, -0.7291, 0.6844, 0.1341, -0.8811, 0.4535, 0.0491, -0.8378, 0.5438, 0.01492, -0.6752, 0.7375, -0.004542, -0.7291, 0.6844, 0.01492, -0.6752, 0.7375, 0.108, -0.5991, 0.7933, -0.004542, -0.7291, 0.6844, 0.01492, -0.6752, 0.7375, 0.176, -0.5712, 0.8017, 0.108, -0.5991, 0.7933, 0.176, -0.5712, 0.8017, 0.3158, -0.54, 0.7802, 0.108, -0.5991, 0.7933, 0.176, -0.5712, 0.8017, 0.3908, -0.5327, 0.7507, 0.3158, -0.54, 0.7802, 0.3908, -0.5327, 0.7507, 0.5182, -0.5351, 0.6672, 0.3158, -0.54, 0.7802, 0.3908, -0.5327, 0.7507, 0.5753, -0.5446, 0.6103, 0.5182, -0.5351, 0.6672, 0.5753, -0.5446, 0.6103, 0.6508, -0.5792, 0.4909, 0.5182, -0.5351, 0.6672, 0.5753, -0.5446, 0.6103, 0.6705, -0.608, 0.4252, 0.6508, -0.5792, 0.4909, 0.6705, -0.608, 0.4252, 0.6573, -0.6837, 0.3171, 0.6508, -0.5792, 0.4909, 0.6705, -0.608, 0.4252, 0.6176, -0.736, 0.2774, 0.6573, -0.6837, 0.3171, 0.6176, -0.736, 0.2774, 0.471, -0.8405, 0.2678, 0.6573, -0.6837, 0.3171, 0.6176, -0.736, 0.2774, 0.3563, -0.8821, 0.3082, 0.471, -0.8405, 0.2678, 0.2898, 0.9197, 0.2648, 0.173, 0.9242, 0.3405, 0.3576, 0.9006, 0.247, 0.2898, 0.9197, 0.2648, 0.1277, 0.9094, 0.3959, 0.173, 0.9242, 0.3405, 0.1277, 0.9094, 0.3959, 0.09316, 0.8596, 0.5024, 0.173, 0.9242, 0.3405, 0.1277, 0.9094, 0.3959, 0.1018, 0.8276, 0.5521, 0.09316, 0.8596, 0.5024, 0.1018, 0.8276, 0.5521, 0.159, 0.7707, 0.6171, 0.09316, 0.8596, 0.5024, 0.1018, 0.8276, 0.5521, 0.2051, 0.7451, 0.6346, 0.159, 0.7707, 0.6171, 0.2051, 0.7451, 0.6346, 0.3047, 0.711, 0.6338, 0.159, 0.7707, 0.6171, 0.2051, 0.7451, 0.6346, 0.3592, 0.7008, 0.6163, 0.3047, 0.711, 0.6338, 0.3592, 0.7008, 0.6163, 0.4504, 0.6978, 0.557, 0.3047, 0.711, 0.6338, 0.3592, 0.7008, 0.6163, 0.4889, 0.7049, 0.5139, 0.4504, 0.6978, 0.557, 0.4889, 0.7049, 0.5139, 0.532, 0.734, 0.4222, 0.4504, 0.6978, 0.557, 0.4889, 0.7049, 0.5139, 0.5363, 0.7576, 0.3719, 0.532, 0.734, 0.4222, 0.5363, 0.7576, 0.3719, 0.5041, 0.8131, 0.291, 0.532, 0.734, 0.4222, 0.5363, 0.7576, 0.3719, 0.4647, 0.846, 0.2614, 0.5041, 0.8131, 0.291, 0.4647, 0.846, 0.2614, 0.3576, 0.9006, 0.247, 0.5041, 0.8131, 0.291, 0.4647, 0.846, 0.2614, 0.2898, 0.9197, 0.2648, 0.3576, 0.9006, 0.247])] * 3)])
arm_stunbaton_reference_skeleton = bpy.data.armatures.new('Stunbaton_reference_skeleton')  # bones are not reproduced

# ---- objects
ob_w_stunstick = bpy.data.objects.new('w_StunStick', arm_stunbaton_reference_skeleton)
ob_stunbaton_reference = bpy.data.objects.new('Stunbaton_reference', me_stunbaton_reference)

# ---- transforms, parenting, visibility, modifiers, constraints
ob_w_stunstick.location = (0.0, 0.0, 0.0)
ob_w_stunstick.show_in_front = True
ob_stunbaton_reference.parent = ob_w_stunstick
ob_stunbaton_reference.location = (0.0, 0.0, 0.0)
_vg = ob_stunbaton_reference.vertex_groups.new(name='ValveBiped.Bip01_R_Hand')
_vg = ob_stunbaton_reference.vertex_groups.new(name='ValveBiped.baton_parent')
_vg.add([0, 1, 2, 3, 4, 5, 6, 7, 8, 9, 10, 11, 12, 13, 14, 15, 16, 17, 18, 19, 20, 21, 22, 23, 24, 25, 26, 27, 28, 29, 30, 31, 32, 33, 34, 35, 36, 37, 38, 39, 40, 41, 42, 43, 44, 45, 46, 47, 48, 49, 50, 51, 52, 53, 54, 55, 56, 57, 58, 59, 60, 61, 62, 63, 64, 65, 66, 67, 68, 69, 70, 71, 72, 73, 74, 75, 76, 77, 78, 79, 80, 81, 82, 83, 84, 85, 86, 87, 88, 89, 90, 91, 92, 93, 94, 95, 96, 97, 98, 99, 100, 101, 102, 103, 104], 1.0, 'REPLACE')
_m = ob_stunbaton_reference.modifiers.new('Armature', 'ARMATURE')
_m.object = ob_w_stunstick

# ---- collection membership
scene.collection.objects.link(ob_w_stunstick)
scene.collection.objects.link(ob_stunbaton_reference)

# ---- scene / render settings (as saved in the file)
scene.frame_start = 1; scene.frame_end = 250; scene.frame_set(0)
scene.render.engine = 'BLENDER_EEVEE_NEXT'
scene.cycles.sampling_pattern = 'TABULATED_SOBOL'
scene.view_settings.view_transform = 'Filmic'
bpy.context.view_layer.update()

# ---- added for rendering (the .blend has no active camera and no usable light): camera, sun
cam_auto = bpy.data.cameras.new('AutoCamera')
cam_auto.lens = 50.0
cam_auto.sensor_width = 36.0
cam_auto.clip_end = 1000.0
ob_auto_camera = bpy.data.objects.new('AutoCamera', cam_auto)
scene.collection.objects.link(ob_auto_camera)
ob_auto_camera.location = (21.5305, -24.3866, 17.4337)
ob_auto_camera.rotation_euler = (1.09748, -7.21219e-08, 0.694738)
scene.camera = ob_auto_camera
light_auto_sun = bpy.data.lights.new('AutoSun', 'SUN')
light_auto_sun.energy = 3.0
light_auto_sun.angle = 0.0523599
ob_auto_sun = bpy.data.objects.new('AutoSun', light_auto_sun)
scene.collection.objects.link(ob_auto_sun)
ob_auto_sun.rotation_euler = (0.872665, 0.174533, 0.523599)
bpy.context.view_layer.update()
